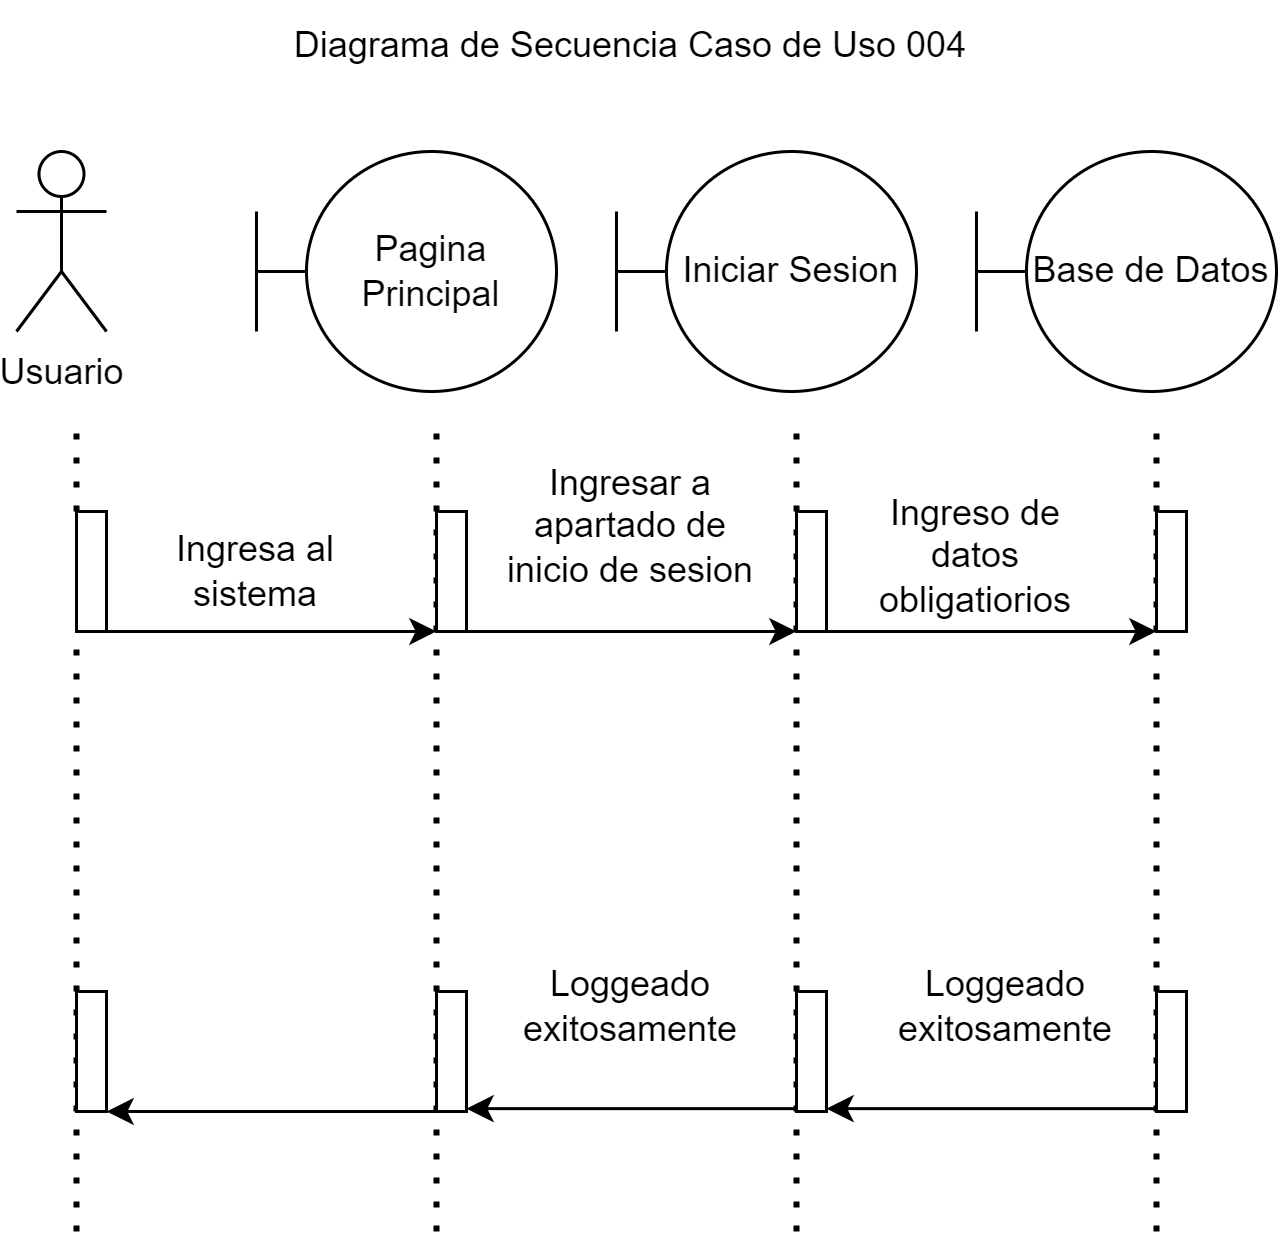

The diagram above was exported from draw.io. Its source (the exported page's mxGraphModel, read from the mxfile embedded in the PNG):
<mxGraphModel dx="838" dy="425" grid="1" gridSize="10" guides="1" tooltips="1" connect="1" arrows="1" fold="1" page="1" pageScale="1" pageWidth="850" pageHeight="1100" background="none" math="0" shadow="0">
  <root>
    <mxCell id="0" />
    <mxCell id="1" parent="0" />
    <mxCell id="WcAkbz6xi25RRMyg-MJu-2" value="Usuario" style="shape=umlActor;verticalLabelPosition=bottom;verticalAlign=top;html=1;outlineConnect=0;" vertex="1" parent="1">
      <mxGeometry x="80" y="170" width="30" height="60" as="geometry" />
    </mxCell>
    <mxCell id="WcAkbz6xi25RRMyg-MJu-5" value="Pagina Principal" style="shape=umlBoundary;whiteSpace=wrap;html=1;" vertex="1" parent="1">
      <mxGeometry x="160" y="170" width="100" height="80" as="geometry" />
    </mxCell>
    <mxCell id="WcAkbz6xi25RRMyg-MJu-6" value="Iniciar Sesion" style="shape=umlBoundary;whiteSpace=wrap;html=1;" vertex="1" parent="1">
      <mxGeometry x="280" y="170" width="100" height="80" as="geometry" />
    </mxCell>
    <mxCell id="WcAkbz6xi25RRMyg-MJu-7" value="Base de Datos" style="shape=umlBoundary;whiteSpace=wrap;html=1;" vertex="1" parent="1">
      <mxGeometry x="400" y="170" width="100" height="80" as="geometry" />
    </mxCell>
    <mxCell id="WcAkbz6xi25RRMyg-MJu-8" value="" style="endArrow=none;dashed=1;html=1;dashPattern=1 3;strokeWidth=2;rounded=0;" edge="1" parent="1" source="WcAkbz6xi25RRMyg-MJu-12">
      <mxGeometry width="50" height="50" relative="1" as="geometry">
        <mxPoint x="100" y="530" as="sourcePoint" />
        <mxPoint x="100" y="260" as="targetPoint" />
      </mxGeometry>
    </mxCell>
    <mxCell id="WcAkbz6xi25RRMyg-MJu-9" value="" style="endArrow=none;dashed=1;html=1;dashPattern=1 3;strokeWidth=2;rounded=0;" edge="1" parent="1">
      <mxGeometry width="50" height="50" relative="1" as="geometry">
        <mxPoint x="220" y="530" as="sourcePoint" />
        <mxPoint x="220" y="260" as="targetPoint" />
      </mxGeometry>
    </mxCell>
    <mxCell id="WcAkbz6xi25RRMyg-MJu-10" value="" style="endArrow=none;dashed=1;html=1;dashPattern=1 3;strokeWidth=2;rounded=0;" edge="1" parent="1">
      <mxGeometry width="50" height="50" relative="1" as="geometry">
        <mxPoint x="340" y="530" as="sourcePoint" />
        <mxPoint x="340" y="260" as="targetPoint" />
      </mxGeometry>
    </mxCell>
    <mxCell id="WcAkbz6xi25RRMyg-MJu-11" value="" style="endArrow=none;dashed=1;html=1;dashPattern=1 3;strokeWidth=2;rounded=0;" edge="1" parent="1">
      <mxGeometry width="50" height="50" relative="1" as="geometry">
        <mxPoint x="460" y="530" as="sourcePoint" />
        <mxPoint x="460" y="260" as="targetPoint" />
      </mxGeometry>
    </mxCell>
    <mxCell id="WcAkbz6xi25RRMyg-MJu-13" value="" style="endArrow=none;dashed=1;html=1;dashPattern=1 3;strokeWidth=2;rounded=0;" edge="1" parent="1" target="WcAkbz6xi25RRMyg-MJu-12">
      <mxGeometry width="50" height="50" relative="1" as="geometry">
        <mxPoint x="100" y="530" as="sourcePoint" />
        <mxPoint x="100" y="260" as="targetPoint" />
      </mxGeometry>
    </mxCell>
    <mxCell id="WcAkbz6xi25RRMyg-MJu-12" value="" style="html=1;points=[];perimeter=orthogonalPerimeter;outlineConnect=0;targetShapes=umlLifeline;portConstraint=eastwest;newEdgeStyle={&quot;edgeStyle&quot;:&quot;elbowEdgeStyle&quot;,&quot;elbow&quot;:&quot;vertical&quot;,&quot;curved&quot;:0,&quot;rounded&quot;:0};" vertex="1" parent="1">
      <mxGeometry x="100" y="290" width="10" height="40" as="geometry" />
    </mxCell>
    <mxCell id="WcAkbz6xi25RRMyg-MJu-14" value="" style="html=1;points=[];perimeter=orthogonalPerimeter;outlineConnect=0;targetShapes=umlLifeline;portConstraint=eastwest;newEdgeStyle={&quot;edgeStyle&quot;:&quot;elbowEdgeStyle&quot;,&quot;elbow&quot;:&quot;vertical&quot;,&quot;curved&quot;:0,&quot;rounded&quot;:0};" vertex="1" parent="1">
      <mxGeometry x="220" y="290" width="10" height="40" as="geometry" />
    </mxCell>
    <mxCell id="WcAkbz6xi25RRMyg-MJu-15" value="" style="html=1;points=[];perimeter=orthogonalPerimeter;outlineConnect=0;targetShapes=umlLifeline;portConstraint=eastwest;newEdgeStyle={&quot;edgeStyle&quot;:&quot;elbowEdgeStyle&quot;,&quot;elbow&quot;:&quot;vertical&quot;,&quot;curved&quot;:0,&quot;rounded&quot;:0};" vertex="1" parent="1">
      <mxGeometry x="340" y="290" width="10" height="40" as="geometry" />
    </mxCell>
    <mxCell id="WcAkbz6xi25RRMyg-MJu-16" value="" style="html=1;points=[];perimeter=orthogonalPerimeter;outlineConnect=0;targetShapes=umlLifeline;portConstraint=eastwest;newEdgeStyle={&quot;edgeStyle&quot;:&quot;elbowEdgeStyle&quot;,&quot;elbow&quot;:&quot;vertical&quot;,&quot;curved&quot;:0,&quot;rounded&quot;:0};" vertex="1" parent="1">
      <mxGeometry x="460" y="290" width="10" height="40" as="geometry" />
    </mxCell>
    <mxCell id="WcAkbz6xi25RRMyg-MJu-17" value="" style="endArrow=classic;html=1;rounded=0;" edge="1" parent="1" source="WcAkbz6xi25RRMyg-MJu-12">
      <mxGeometry width="50" height="50" relative="1" as="geometry">
        <mxPoint x="380" y="430" as="sourcePoint" />
        <mxPoint x="220" y="330" as="targetPoint" />
      </mxGeometry>
    </mxCell>
    <mxCell id="WcAkbz6xi25RRMyg-MJu-18" value="" style="endArrow=classic;html=1;rounded=0;" edge="1" parent="1">
      <mxGeometry width="50" height="50" relative="1" as="geometry">
        <mxPoint x="230" y="330" as="sourcePoint" />
        <mxPoint x="340" y="330" as="targetPoint" />
      </mxGeometry>
    </mxCell>
    <mxCell id="WcAkbz6xi25RRMyg-MJu-19" value="" style="endArrow=classic;html=1;rounded=0;" edge="1" parent="1">
      <mxGeometry width="50" height="50" relative="1" as="geometry">
        <mxPoint x="350" y="330" as="sourcePoint" />
        <mxPoint x="460" y="330" as="targetPoint" />
      </mxGeometry>
    </mxCell>
    <mxCell id="WcAkbz6xi25RRMyg-MJu-20" value="Ingresa al sistema" style="text;html=1;strokeColor=none;fillColor=none;align=center;verticalAlign=middle;whiteSpace=wrap;rounded=0;" vertex="1" parent="1">
      <mxGeometry x="130" y="295" width="60" height="30" as="geometry" />
    </mxCell>
    <mxCell id="WcAkbz6xi25RRMyg-MJu-25" value="" style="html=1;points=[];perimeter=orthogonalPerimeter;outlineConnect=0;targetShapes=umlLifeline;portConstraint=eastwest;newEdgeStyle={&quot;edgeStyle&quot;:&quot;elbowEdgeStyle&quot;,&quot;elbow&quot;:&quot;vertical&quot;,&quot;curved&quot;:0,&quot;rounded&quot;:0};fontStyle=1" vertex="1" parent="1">
      <mxGeometry x="460" y="450" width="10" height="40" as="geometry" />
    </mxCell>
    <mxCell id="WcAkbz6xi25RRMyg-MJu-27" value="" style="html=1;points=[];perimeter=orthogonalPerimeter;outlineConnect=0;targetShapes=umlLifeline;portConstraint=eastwest;newEdgeStyle={&quot;edgeStyle&quot;:&quot;elbowEdgeStyle&quot;,&quot;elbow&quot;:&quot;vertical&quot;,&quot;curved&quot;:0,&quot;rounded&quot;:0};" vertex="1" parent="1">
      <mxGeometry x="340" y="450" width="10" height="40" as="geometry" />
    </mxCell>
    <mxCell id="WcAkbz6xi25RRMyg-MJu-28" value="" style="html=1;points=[];perimeter=orthogonalPerimeter;outlineConnect=0;targetShapes=umlLifeline;portConstraint=eastwest;newEdgeStyle={&quot;edgeStyle&quot;:&quot;elbowEdgeStyle&quot;,&quot;elbow&quot;:&quot;vertical&quot;,&quot;curved&quot;:0,&quot;rounded&quot;:0};" vertex="1" parent="1">
      <mxGeometry x="220" y="450" width="10" height="40" as="geometry" />
    </mxCell>
    <mxCell id="WcAkbz6xi25RRMyg-MJu-29" value="" style="html=1;points=[];perimeter=orthogonalPerimeter;outlineConnect=0;targetShapes=umlLifeline;portConstraint=eastwest;newEdgeStyle={&quot;edgeStyle&quot;:&quot;elbowEdgeStyle&quot;,&quot;elbow&quot;:&quot;vertical&quot;,&quot;curved&quot;:0,&quot;rounded&quot;:0};" vertex="1" parent="1">
      <mxGeometry x="100" y="450" width="10" height="40" as="geometry" />
    </mxCell>
    <mxCell id="WcAkbz6xi25RRMyg-MJu-32" value="" style="endArrow=classic;html=1;rounded=0;" edge="1" parent="1">
      <mxGeometry width="50" height="50" relative="1" as="geometry">
        <mxPoint x="220" y="490" as="sourcePoint" />
        <mxPoint x="110" y="490" as="targetPoint" />
      </mxGeometry>
    </mxCell>
    <mxCell id="WcAkbz6xi25RRMyg-MJu-33" value="" style="endArrow=classic;html=1;rounded=0;" edge="1" parent="1">
      <mxGeometry width="50" height="50" relative="1" as="geometry">
        <mxPoint x="340" y="489.05" as="sourcePoint" />
        <mxPoint x="230" y="489.05" as="targetPoint" />
      </mxGeometry>
    </mxCell>
    <mxCell id="WcAkbz6xi25RRMyg-MJu-34" value="" style="endArrow=classic;html=1;rounded=0;" edge="1" parent="1">
      <mxGeometry width="50" height="50" relative="1" as="geometry">
        <mxPoint x="460" y="489.05" as="sourcePoint" />
        <mxPoint x="350" y="489.05" as="targetPoint" />
      </mxGeometry>
    </mxCell>
    <mxCell id="WcAkbz6xi25RRMyg-MJu-38" value="Diagrama de Secuencia Caso de Uso 004" style="text;html=1;strokeColor=none;fillColor=none;align=center;verticalAlign=middle;whiteSpace=wrap;rounded=0;" vertex="1" parent="1">
      <mxGeometry x="150" y="120" width="270" height="30" as="geometry" />
    </mxCell>
    <mxCell id="WcAkbz6xi25RRMyg-MJu-51" value="Ingresar a apartado de inicio de sesion" style="text;html=1;strokeColor=none;fillColor=none;align=center;verticalAlign=middle;whiteSpace=wrap;rounded=0;" vertex="1" parent="1">
      <mxGeometry x="240" y="280" width="90" height="30" as="geometry" />
    </mxCell>
    <mxCell id="WcAkbz6xi25RRMyg-MJu-52" value="Ingreso de datos obligatiorios" style="text;html=1;strokeColor=none;fillColor=none;align=center;verticalAlign=middle;whiteSpace=wrap;rounded=0;" vertex="1" parent="1">
      <mxGeometry x="370" y="290" width="60" height="30" as="geometry" />
    </mxCell>
    <mxCell id="WcAkbz6xi25RRMyg-MJu-64" value="Loggeado exitosamente" style="text;html=1;strokeColor=none;fillColor=none;align=center;verticalAlign=middle;whiteSpace=wrap;rounded=0;" vertex="1" parent="1">
      <mxGeometry x="380" y="440" width="60" height="30" as="geometry" />
    </mxCell>
    <mxCell id="WcAkbz6xi25RRMyg-MJu-68" value="Loggeado exitosamente" style="text;html=1;strokeColor=none;fillColor=none;align=center;verticalAlign=middle;whiteSpace=wrap;rounded=0;" vertex="1" parent="1">
      <mxGeometry x="255" y="440" width="60" height="30" as="geometry" />
    </mxCell>
  </root>
</mxGraphModel>